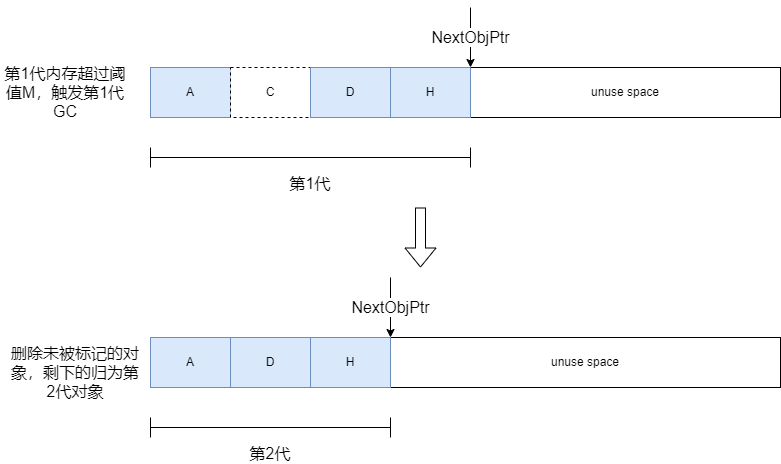

The diagram above was exported from draw.io. Its source (the exported page's mxGraphModel, read from the mxfile embedded in the PNG):
<mxGraphModel dx="1434" dy="746" grid="1" gridSize="10" guides="1" tooltips="1" connect="1" arrows="1" fold="1" page="1" pageScale="1" pageWidth="850" pageHeight="1100" math="0" shadow="0">
  <root>
    <mxCell id="0" />
    <mxCell id="1" parent="0" />
    <mxCell id="KmxPRvAj4UWwm7iY_j5c-23" value="" style="shape=flexArrow;endArrow=classic;html=1;rounded=0;" parent="1" edge="1">
      <mxGeometry width="50" height="50" relative="1" as="geometry">
        <mxPoint x="420" y="440" as="sourcePoint" />
        <mxPoint x="420" y="500" as="targetPoint" />
      </mxGeometry>
    </mxCell>
    <mxCell id="KmxPRvAj4UWwm7iY_j5c-24" value="A" style="rounded=0;whiteSpace=wrap;html=1;fillColor=#dae8fc;strokeColor=#6c8ebf;" parent="1" vertex="1">
      <mxGeometry x="150" y="300" width="80" height="50" as="geometry" />
    </mxCell>
    <mxCell id="KmxPRvAj4UWwm7iY_j5c-27" value="C" style="rounded=0;whiteSpace=wrap;html=1;dashed=1;" parent="1" vertex="1">
      <mxGeometry x="230" y="300" width="80" height="50" as="geometry" />
    </mxCell>
    <mxCell id="KmxPRvAj4UWwm7iY_j5c-28" value="D" style="rounded=0;whiteSpace=wrap;html=1;fillColor=#dae8fc;strokeColor=#6c8ebf;" parent="1" vertex="1">
      <mxGeometry x="310" y="300" width="80" height="50" as="geometry" />
    </mxCell>
    <mxCell id="KmxPRvAj4UWwm7iY_j5c-29" value="unuse space" style="rounded=0;whiteSpace=wrap;html=1;" parent="1" vertex="1">
      <mxGeometry x="470" y="300" width="310" height="50" as="geometry" />
    </mxCell>
    <mxCell id="KmxPRvAj4UWwm7iY_j5c-30" value="&lt;font style=&quot;font-size: 16px;&quot;&gt;第1代&lt;/font&gt;" style="shape=crossbar;whiteSpace=wrap;html=1;rounded=1;labelPosition=center;verticalLabelPosition=bottom;align=center;verticalAlign=top;" parent="1" vertex="1">
      <mxGeometry x="150" y="380" width="320" height="20" as="geometry" />
    </mxCell>
    <mxCell id="KmxPRvAj4UWwm7iY_j5c-32" value="&lt;font style=&quot;font-size: 16px;&quot;&gt;NextObjPtr&lt;/font&gt;" style="endArrow=classic;html=1;rounded=0;" parent="1" edge="1">
      <mxGeometry width="50" height="50" relative="1" as="geometry">
        <mxPoint x="470" y="240" as="sourcePoint" />
        <mxPoint x="470" y="300" as="targetPoint" />
      </mxGeometry>
    </mxCell>
    <mxCell id="KmxPRvAj4UWwm7iY_j5c-33" value="&lt;font style=&quot;font-size: 16px;&quot;&gt;第1代内存超过阈值M，触发第1代GC&lt;/font&gt;" style="text;strokeColor=none;align=center;fillColor=none;html=1;verticalAlign=middle;whiteSpace=wrap;rounded=0;" parent="1" vertex="1">
      <mxGeometry y="310" width="130" height="30" as="geometry" />
    </mxCell>
    <mxCell id="5kZal4q6GeKFS_r1_94x-1" value="H" style="rounded=0;whiteSpace=wrap;html=1;fillColor=#dae8fc;strokeColor=#6c8ebf;" vertex="1" parent="1">
      <mxGeometry x="390" y="300" width="80" height="50" as="geometry" />
    </mxCell>
    <mxCell id="5kZal4q6GeKFS_r1_94x-2" value="A" style="rounded=0;whiteSpace=wrap;html=1;fillColor=#dae8fc;strokeColor=#6c8ebf;" vertex="1" parent="1">
      <mxGeometry x="150" y="570" width="80" height="50" as="geometry" />
    </mxCell>
    <mxCell id="5kZal4q6GeKFS_r1_94x-4" value="D" style="rounded=0;whiteSpace=wrap;html=1;fillColor=#dae8fc;strokeColor=#6c8ebf;" vertex="1" parent="1">
      <mxGeometry x="230" y="570" width="80" height="50" as="geometry" />
    </mxCell>
    <mxCell id="5kZal4q6GeKFS_r1_94x-5" value="unuse space" style="rounded=0;whiteSpace=wrap;html=1;" vertex="1" parent="1">
      <mxGeometry x="390" y="570" width="390" height="50" as="geometry" />
    </mxCell>
    <mxCell id="5kZal4q6GeKFS_r1_94x-6" value="&lt;font style=&quot;font-size: 16px;&quot;&gt;第2代&lt;/font&gt;" style="shape=crossbar;whiteSpace=wrap;html=1;rounded=1;labelPosition=center;verticalLabelPosition=bottom;align=center;verticalAlign=top;" vertex="1" parent="1">
      <mxGeometry x="150" y="650" width="240" height="20" as="geometry" />
    </mxCell>
    <mxCell id="5kZal4q6GeKFS_r1_94x-7" value="&lt;font style=&quot;font-size: 16px;&quot;&gt;NextObjPtr&lt;/font&gt;" style="endArrow=classic;html=1;rounded=0;" edge="1" parent="1">
      <mxGeometry width="50" height="50" relative="1" as="geometry">
        <mxPoint x="390" y="510" as="sourcePoint" />
        <mxPoint x="390" y="570" as="targetPoint" />
      </mxGeometry>
    </mxCell>
    <mxCell id="5kZal4q6GeKFS_r1_94x-8" value="H" style="rounded=0;whiteSpace=wrap;html=1;fillColor=#dae8fc;strokeColor=#6c8ebf;" vertex="1" parent="1">
      <mxGeometry x="310" y="570" width="80" height="50" as="geometry" />
    </mxCell>
    <mxCell id="5kZal4q6GeKFS_r1_94x-9" value="&lt;font style=&quot;font-size: 16px;&quot;&gt;删除未被标记的对象，剩下的归为第2代对象&lt;/font&gt;" style="text;strokeColor=none;align=center;fillColor=none;html=1;verticalAlign=middle;whiteSpace=wrap;rounded=0;" vertex="1" parent="1">
      <mxGeometry x="10" y="590" width="130" height="30" as="geometry" />
    </mxCell>
  </root>
</mxGraphModel>